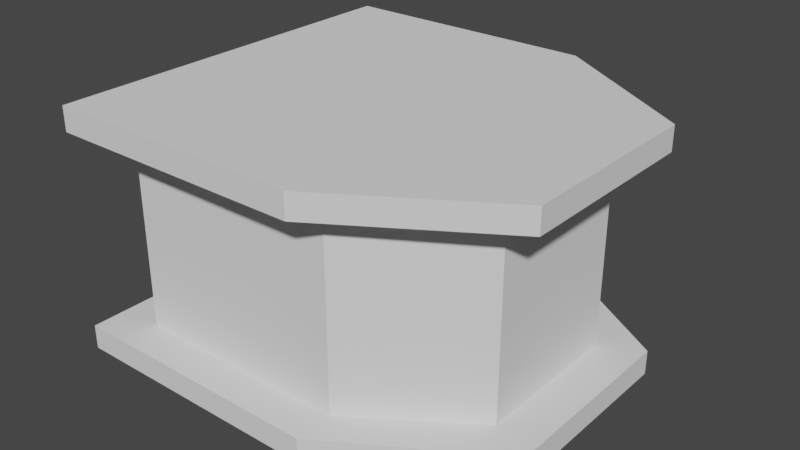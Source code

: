# Source: T_Joint.blend  (saved by Blender 2.93.21; exported with 4.5.12 LTS)
import bpy
from mathutils import Matrix  # noqa: F401  (used for matrix-valued properties, if any)

bpy.ops.wm.read_factory_settings(use_empty=True)
scene = bpy.context.scene
scene.name = 'Scene'

# ---- collections
col_collection = bpy.data.collections.new('Collection'); scene.collection.children.link(col_collection)

# ---- world
world_world = bpy.data.worlds.new('World'); scene.world = world_world
world_world.use_nodes = True; world_world.node_tree.nodes.clear()
_N = world_world.node_tree.nodes; _L = world_world.node_tree.links
n0 = _N.new('ShaderNodeOutputWorld'); n0.name = 'World Output'; n0.location = (300, 300)
n1 = _N.new('ShaderNodeBackground'); n1.name = 'Background'; n1.location = (10, 300)
n1.inputs[0].default_value = (0.05088, 0.05088, 0.05088, 1.0)
_L.new(n1.outputs[0], n0.inputs[0])
n0.is_active_output = True
world_world.color = (0.05088, 0.05088, 0.05088)
world_world.use_sun_shadow = False
world_world.sun_shadow_jitter_overblur = 0.0

# ---- meshes
me_cylinder = bpy.data.meshes.new('Cylinder')
me_cylinder.from_pydata([(0.2242, 0.8, -0.5), (0.2242, 0.8, 0.5), (0.8574, 0.4, -0.5), (0.8574, 0.4, 0.5), (0.8574, -0.4, -0.5), (0.8574, -0.4, 0.5), (0.2242, -0.8, -0.5), (0.2242, -0.8, 0.5), (-0.8574, -0.8, -0.5), (-0.8574, -0.8, 0.5), (-0.8574, 0.8, -0.5), (-0.8574, 0.8, 0.5), (0.2242, 0.8, -0.4), (0.8574, 0.4, -0.4), (0.8574, 0.4, 0.4), (0.2242, 0.8, 0.4), (0.8574, -0.4, -0.4), (0.8574, -0.4, 0.4), (0.2242, -0.8, -0.4), (0.2242, -0.8, 0.4), (-0.8574, -0.8, -0.4), (-0.8574, -0.8, 0.4), (-0.8574, 0.8, -0.4), (-0.8574, 0.8, 0.4), (0.2242, 0.64, -0.4), (0.6859, 0.32, -0.4), (0.6859, 0.32, 0.4), (0.2242, 0.64, 0.4), (0.6859, -0.32, -0.4), (0.6859, -0.32, 0.4), (0.2242, -0.64, -0.4), (0.2242, -0.64, 0.4), (-0.6859, -0.64, -0.4), (-0.6859, -0.64, 0.4), (-0.6859, 0.64, -0.4), (-0.6859, 0.64, 0.4)], [], [(6, 4, 16, 18), (2, 0, 12, 13), (11, 1, 15, 23), (8, 6, 18, 20), (3, 1, 11, 9, 7, 5), (10, 8, 20, 22), (0, 10, 22, 12), (0, 2, 4, 6, 8, 10), (21, 23, 35, 33), (18, 16, 28, 30), (13, 12, 24, 25), (23, 15, 27, 35), (20, 18, 30, 32), (22, 20, 32, 34), (9, 11, 23, 21), (4, 2, 13, 16), (7, 9, 21, 19), (1, 3, 14, 15), (5, 7, 19, 17), (3, 5, 17, 14), (24, 27, 26, 25), (25, 26, 29, 28), (28, 29, 31, 30), (30, 31, 33, 32), (32, 33, 35, 34), (34, 35, 27, 24), (16, 13, 25, 28), (19, 21, 33, 31), (15, 14, 26, 27), (17, 19, 31, 29), (14, 17, 29, 26), (12, 22, 34, 24)])
_uv = me_cylinder.uv_layers.new(name='UVMap')
_uv.uv.foreach_set('vector', [0.9461, 0.5619, 0.9461, 0.4037, 0.9685, 0.4037, 0.9685, 0.5619, 0.9176, 0.3976, 0.9176, 0.2394, 0.94, 0.2394, 0.94, 0.3976, 0.94, 0.4037, 0.94, 0.64, 0.9176, 0.64, 0.9176, 0.4037, 0.9461, 0.7983, 0.9461, 0.5619, 0.9685, 0.5619, 0.9685, 0.7983, 0.272, 0.3934, 0.3616, 0.5353, 0.3616, 0.7776, 0.00303, 0.7776, 0.00303, 0.5353, 0.09267, 0.3934, 0.9746, 0.3616, 0.9746, 0.00303, 0.997, 0.00303, 0.997, 0.3616, 0.9176, 0.2394, 0.9176, 0.00303, 0.94, 0.00303, 0.94, 0.2394, 0.00303, 0.1449, 0.09267, 0.00303, 0.272, 0.00303, 0.3616, 0.1449, 0.3616, 0.3873, 0.00303, 0.3873, 0.7262, 0.3873, 0.3677, 0.3873, 0.4035, 0.3489, 0.6904, 0.3489, 0.3677, 0.5353, 0.4573, 0.3934, 0.4752, 0.4318, 0.4035, 0.5353, 0.6366, 0.3934, 0.7262, 0.5353, 0.6904, 0.5353, 0.6186, 0.4318, 0.3677, 0.3873, 0.3677, 0.1449, 0.4035, 0.1449, 0.4035, 0.3489, 0.3677, 0.7776, 0.3677, 0.5353, 0.4035, 0.5353, 0.4035, 0.7392, 0.7262, 0.7776, 0.3677, 0.7776, 0.4035, 0.7392, 0.6904, 0.7392, 0.997, 0.3677, 0.997, 0.7262, 0.9746, 0.7262, 0.9746, 0.3677, 0.1749, 0.7837, 0.1749, 0.963, 0.1525, 0.963, 0.1525, 0.7837, 0.9685, 0.1613, 0.9685, 0.3976, 0.9461, 0.3976, 0.9461, 0.1613, 0.94, 0.64, 0.94, 0.7983, 0.9176, 0.7983, 0.9176, 0.64, 0.9685, 0.00303, 0.9685, 0.1613, 0.9461, 0.1613, 0.9461, 0.00303, 0.181, 0.963, 0.181, 0.7837, 0.2034, 0.7837, 0.2034, 0.963, 0.7323, 0.2019, 0.9116, 0.2019, 0.9116, 0.3187, 0.7323, 0.3187, 0.1465, 0.7837, 0.1465, 0.963, 0.00303, 0.963, 0.00303, 0.7837, 0.7323, 0.3248, 0.9116, 0.3248, 0.9116, 0.4416, 0.7323, 0.4416, 0.7323, 0.4416, 0.9116, 0.4416, 0.9116, 0.6404, 0.7323, 0.6404, 0.9116, 0.9333, 0.7323, 0.9333, 0.7323, 0.6465, 0.9116, 0.6465, 0.7323, 0.00303, 0.9116, 0.00303, 0.9116, 0.2019, 0.7323, 0.2019, 0.4573, 0.3934, 0.6366, 0.3934, 0.6186, 0.4318, 0.4752, 0.4318, 0.7262, 0.1449, 0.7262, 0.3873, 0.6904, 0.3489, 0.6904, 0.1449, 0.3677, 0.1449, 0.4573, 0.00303, 0.4752, 0.04146, 0.4035, 0.1449, 0.6366, 0.00303, 0.7262, 0.1449, 0.6904, 0.1449, 0.6186, 0.04146, 0.4573, 0.00303, 0.6366, 0.00303, 0.6186, 0.04146, 0.4752, 0.04146, 0.7262, 0.5353, 0.7262, 0.7776, 0.6904, 0.7392, 0.6904, 0.5353])
me_cylinder.use_remesh_fix_poles = True
me_cylinder.use_remesh_preserve_attributes = False
me_cylinder.update()

# ---- objects
ob_cylinder = bpy.data.objects.new('Cylinder', me_cylinder)

# ---- transforms, parenting, visibility, modifiers, constraints
ob_cylinder.location = (0.0, 0.0, 0.0)

# ---- collection membership
col_collection.objects.link(ob_cylinder)

# ---- scene / render settings (as saved in the file)
scene.frame_start = 1; scene.frame_end = 250; scene.frame_set(1)
scene.render.engine = 'BLENDER_EEVEE_NEXT'
scene.cycles.use_denoising = False
scene.cycles.samples = 128
scene.cycles.sampling_pattern = 'TABULATED_SOBOL'
scene.cycles.use_adaptive_sampling = False
scene.cycles.use_light_tree = False
scene.view_settings.view_transform = 'Filmic'
bpy.context.view_layer.update()

# ---- added for rendering (the .blend has no active camera and no usable light): camera, sun
cam_auto = bpy.data.cameras.new('AutoCamera')
cam_auto.lens = 50.0
cam_auto.sensor_width = 36.0
cam_auto.clip_end = 1000.0
ob_auto_camera = bpy.data.objects.new('AutoCamera', cam_auto)
scene.collection.objects.link(ob_auto_camera)
ob_auto_camera.location = (2.35892, -2.83071, 1.88714)
ob_auto_camera.rotation_euler = (1.09748, -7.21219e-08, 0.694738)
scene.camera = ob_auto_camera
light_auto_sun = bpy.data.lights.new('AutoSun', 'SUN')
light_auto_sun.energy = 3.0
light_auto_sun.angle = 0.0523599
ob_auto_sun = bpy.data.objects.new('AutoSun', light_auto_sun)
scene.collection.objects.link(ob_auto_sun)
ob_auto_sun.rotation_euler = (0.872665, 0.174533, 0.523599)
bpy.context.view_layer.update()
